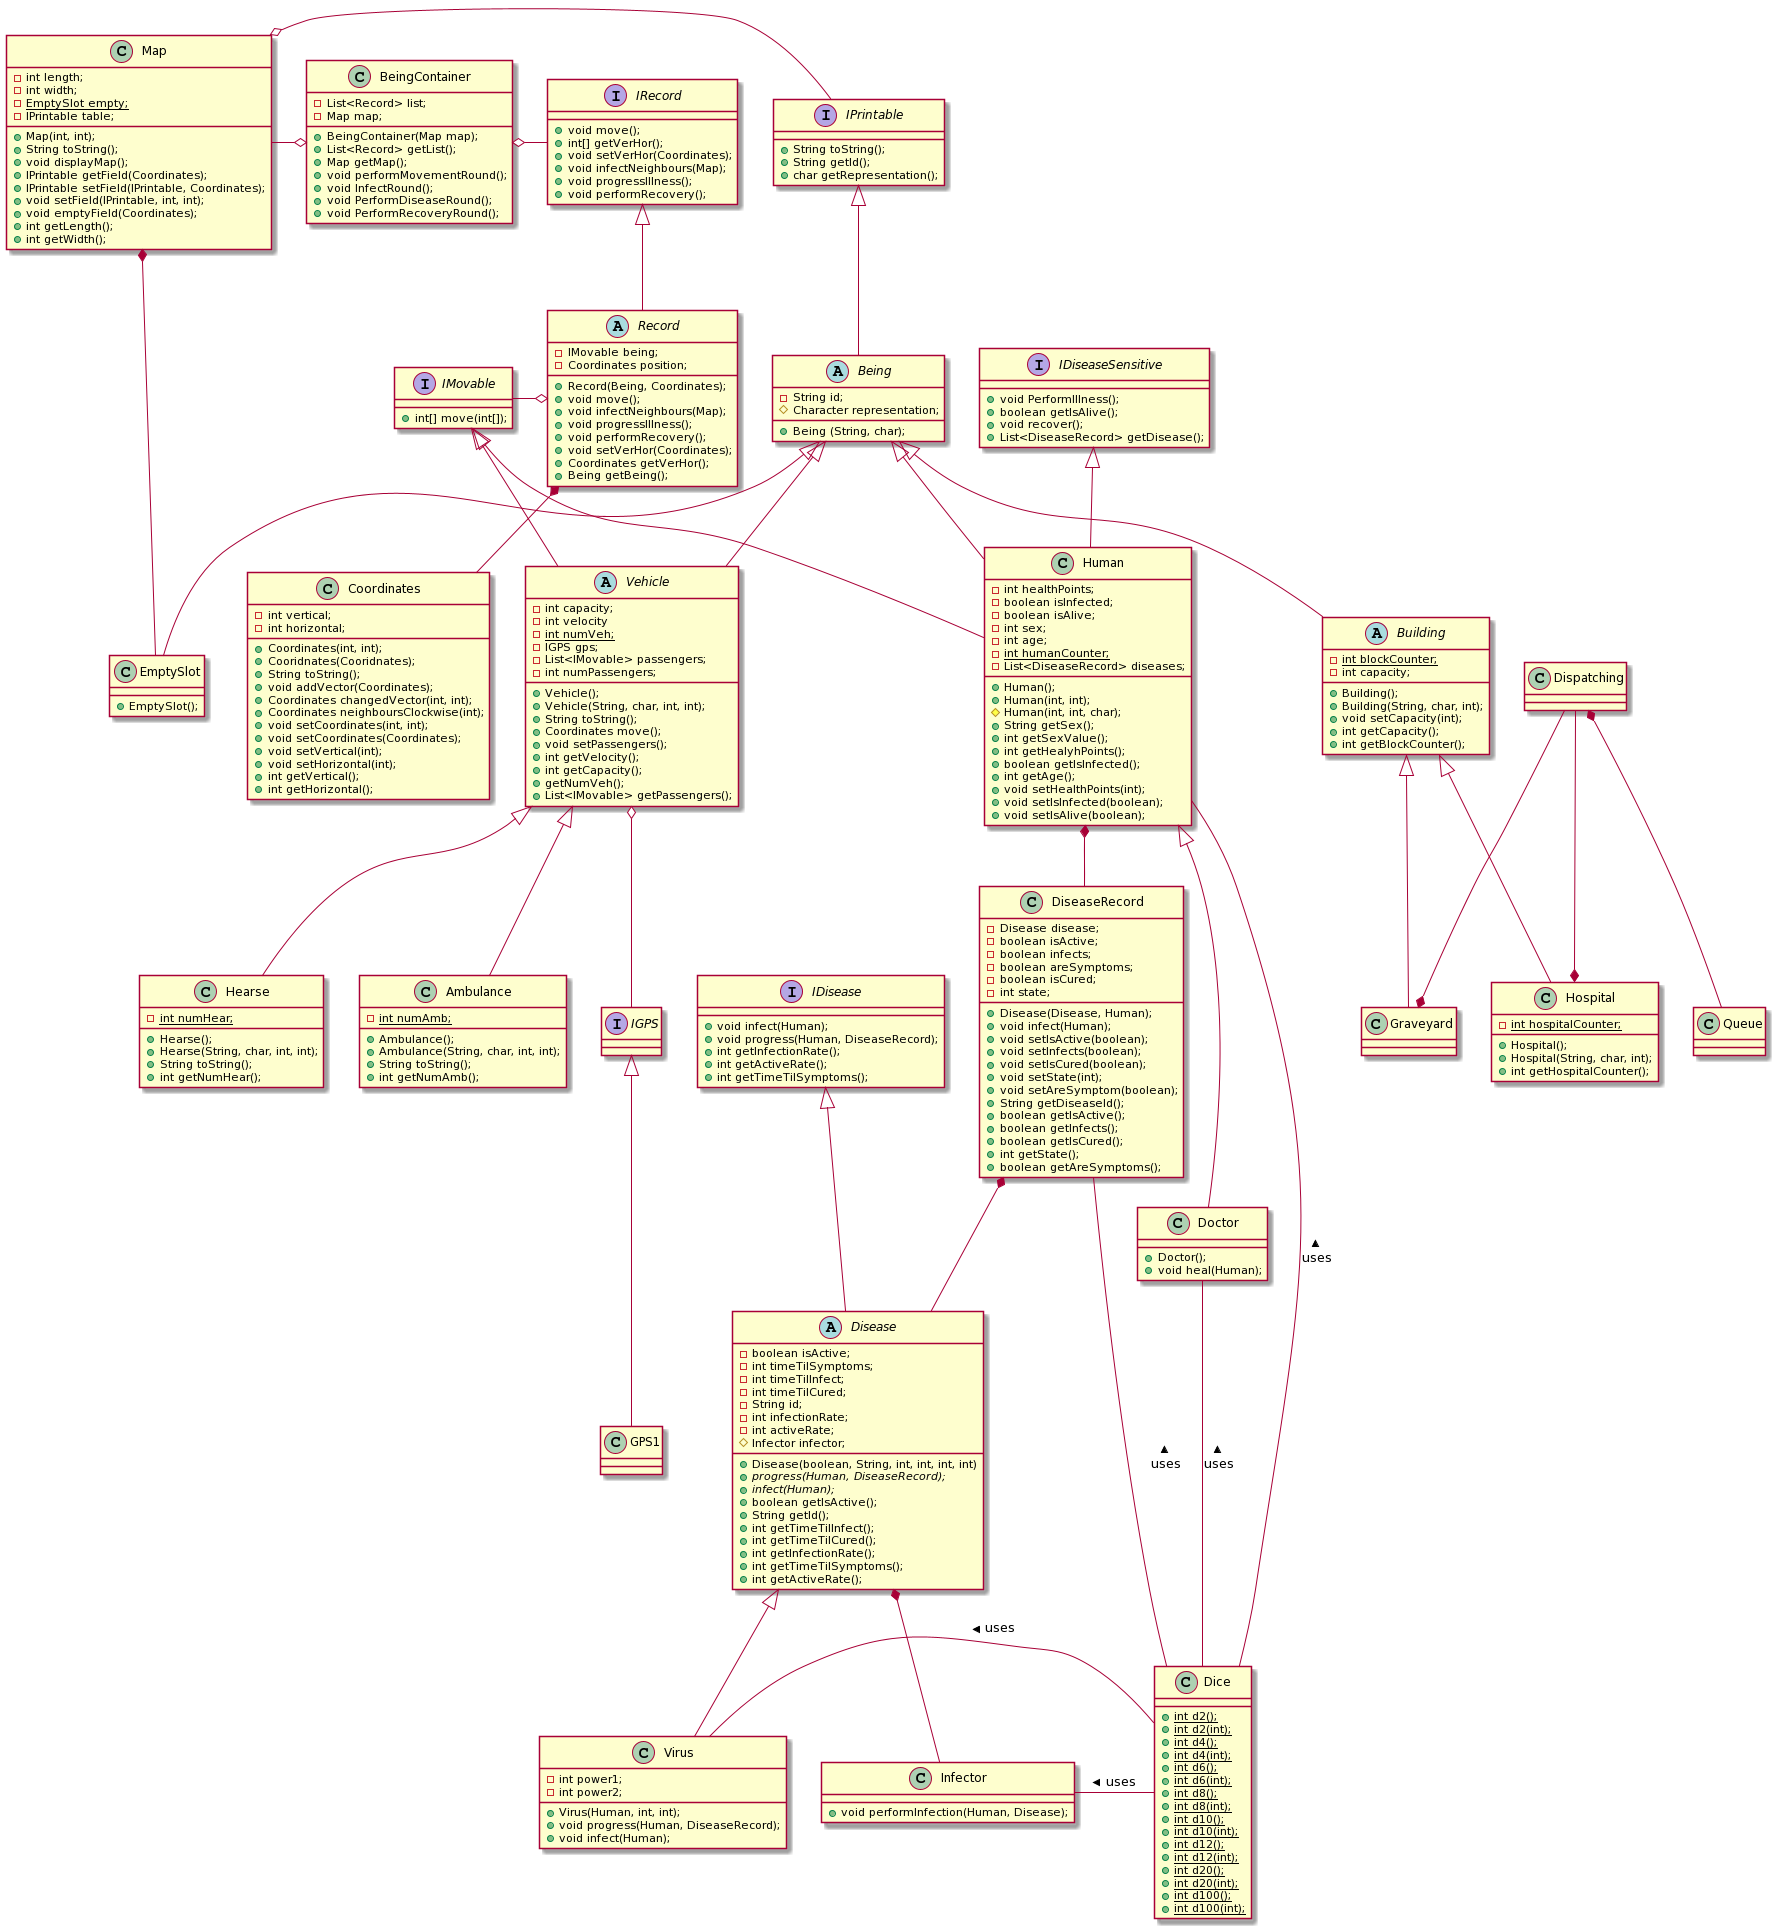

The diagram above was rendered by PlantUML. Its source (embedded in the PNG):
@startuml
class Map
{
- int length;
- int width;
- {static} EmptySlot empty;
- IPrintable table;
+ Map(int, int);
+ String toString();
+ void displayMap();
+ IPrintable getField(Coordinates);
+ IPrintable setField(IPrintable, Coordinates);
+ void setField(IPrintable, int, int);
+ void emptyField(Coordinates);
+ int getLength();
+ int getWidth();
}

interface IPrintable
{
+ String toString();
+ String getId();
+ char getRepresentation();
}

abstract class Being
{
- String id;
# Character representation;
+ Being (String, char);
}

abstract class Record
{
- IMovable being;
- Coordinates position;
+ Record(Being, Coordinates);
+ void move();
+ void infectNeighbours(Map);
+ void progressIllness();
+ void performRecovery();
+ void setVerHor(Coordinates);
+ Coordinates getVerHor();
+ Being getBeing();
}

interface IRecord
{
+ void move();
+ int[] getVerHor();
+ void setVerHor(Coordinates);
+ void infectNeighbours(Map);
+ void progressIllness();
+ void performRecovery();
}

class BeingContainer
{
- List<Record> list;
- Map map;
+ BeingContainer(Map map);
+ List<Record> getList();
+ Map getMap();
+ void performMovementRound();
+ void InfectRound();
+ void PerformDiseaseRound();
+ void PerformRecoveryRound();
}

class EmptySlot
{
+ EmptySlot();
}

interface IDiseaseSensitive
{
+ void PerformIllness();
+ boolean getIsAlive();
+ void recover();
+ List<DiseaseRecord> getDisease();
}

interface IMovable
{
+ int[] move(int[]);
}

class Human
{
- int healthPoints;
- boolean isInfected;
- boolean isAlive;
- int sex;
-  int age;
- {static} int humanCounter;
- List<DiseaseRecord> diseases;
+ Human();
+ Human(int, int);
# Human(int, int, char);
+ String getSex();
+ int getSexValue();
+ int getHealyhPoints();
+ boolean getIsInfected();
+ int getAge();
+ void setHealthPoints(int);
+ void setIsInfected(boolean);
+ void setIsAlive(boolean);
}

class Dice
{
+ {static} int d2();
+ {static} int d2(int);
+ {static} int d4();
+ {static} int d4(int);
+ {static} int d6();
+ {static} int d6(int);
+ {static} int d8();
+ {static} int d8(int);
+ {static} int d10();
+ {static} int d10(int);
+ {static} int d12();
+ {static} int d12(int);
+ {static} int d20();
+ {static} int d20(int);
+ {static} int d100();
+ {static} int d100(int);
}

class Doctor
{
+ Doctor();
+ void heal(Human);
}

abstract class Vehicle
{
- int capacity;
- int velocity
- {static} int numVeh;
- IGPS gps;
- List<IMovable> passengers;
- int numPassengers;
+ Vehicle();
+ Vehicle(String, char, int, int);
+ String toString();
+ Coordinates move();
+ void setPassengers();
+ int getVelocity();
+ int getCapacity();
+ getNumVeh();
+ List<IMovable> getPassengers();
}

abstract class Building
{
    
    
    - {static} int blockCounter;
    - int capacity;
    + Building();
    + Building(String, char, int);
    + void setCapacity(int);
    + int getCapacity();
    + int getBlockCounter();
}

class Ambulance
{
    - {static} int numAmb;
    + Ambulance();
    + Ambulance(String, char, int, int);
    + String toString();
    + int getNumAmb();
}

class Hearse 
{
    - {static} int numHear;
    + Hearse();
    + Hearse(String, char, int, int);
    + String toString();
    + int getNumHear();
}

class Hospital
{
    - {static} int hospitalCounter;
    + Hospital();
    + Hospital(String, char, int);
    + int getHospitalCounter();

}

class Graveyard
{

}

class Dispatching
{

}

abstract class Disease 
{
    - boolean isActive;
    - int timeTilSymptoms;
    - int timeTilInfect;
    - int timeTilCured;
    - String id;
    - int infectionRate;
    - int activeRate;
    + Disease(boolean, String, int, int, int, int)
    # Infector infector;
    + {abstract} progress(Human, DiseaseRecord);
    + {abstract} infect(Human);
    + boolean getIsActive();
    + String getId();
    + int getTimeTilInfect();
    + int getTimeTilCured();
    + int getInfectionRate();
    + int getTimeTilSymptoms();
    + int getActiveRate();
}

class DiseaseRecord 
{
    - Disease disease;
    - boolean isActive;
    - boolean infects;
    - boolean areSymptoms;
    - boolean isCured;
    - int state;
    + Disease(Disease, Human);
    + void infect(Human);
    + void setIsActive(boolean);
    + void setInfects(boolean);
    + void setIsCured(boolean);
    + void setState(int);
    + void setAreSymptom(boolean);
    + String getDiseaseId();
    + boolean getIsActive();
    + boolean getInfects();
    + boolean getIsCured();
    + int getState();
    + boolean getAreSymptoms(); 
}

interface IDisease 
{
    + void infect(Human);
    + void progress(Human, DiseaseRecord);
    + int getInfectionRate();
    + int getActiveRate();
    + int getTimeTilSymptoms();
}

class Infector 
{
    + void performInfection(Human, Disease);
}

class Virus
{
    - int power1;
    - int power2;
    + Virus(Human, int, int);
    + void progress(Human, DiseaseRecord);
    + void infect(Human);
}

class Queue 
{

}

class Coordinates 
{
    - int vertical;
    - int horizontal;
    + Coordinates(int, int);
    + Cooridnates(Cooridnates);
    + String toString();
    + void addVector(Coordinates);
    + Coordinates changedVector(int, int);
    + Coordinates neighboursClockwise(int);
    + void setCoordinates(int, int);
    + void setCoordinates(Coordinates);
    + void setVertical(int);
    + void setHorizontal(int);
    + int getVertical();
    + int getHorizontal();
}

class GPS1
{

}

interface IGPS
{

}

Map o- IPrintable
IPrintable <|-- Being
Being <|-- EmptySlot
IRecord <|-- Record
BeingContainer o- IRecord
Being <|-- Human
IMovable <|-- Human
IDiseaseSensitive <|-- Human
IMovable -o Record
Map *- EmptySlot
Map -o BeingContainer
Human <|-- Doctor
Being <|-- Vehicle
IMovable <|-- Vehicle
Vehicle <|-- Ambulance
Vehicle <|-- Hearse
Being <|-- Building
Building <|-- Hospital
Building <|-- Graveyard
IDisease <|-- Disease
Disease <|-- Virus
Dispatching --* Hospital
Dispatching --* Graveyard
Doctor -- Dice : uses <
IGPS <|-- GPS1
Human *-- DiseaseRecord
Dispatching *--  Queue
Record *-- Coordinates
Vehicle o-- IGPS
Human -- Dice : uses <
Disease *-- Infector
DiseaseRecord *-- Disease
DiseaseRecord -- Dice : uses <
Infector - Dice : uses <
Virus - Dice : uses <
@enduml